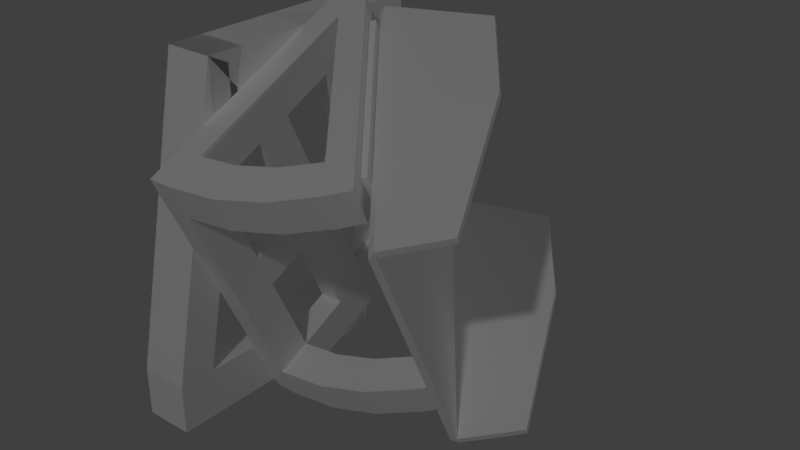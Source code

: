# Source: dkz_skyfire_mountingbracket.blend  (saved by Blender 2.79.0; exported with 4.5.12 LTS)
import bpy
from mathutils import Matrix  # noqa: F401  (used for matrix-valued properties, if any)

bpy.ops.wm.read_factory_settings(use_empty=True)
scene = bpy.context.scene
scene.name = 'Scene'

# ---- collections
col_collection_1 = bpy.data.collections.new('Collection 1'); scene.collection.children.link(col_collection_1)

# ---- materials (node trees are filled in below, after node groups)
mat_fmt_material_001 = bpy.data.materials.new('fmt_material.001')
mat_fmt_material_001.alpha_threshold = 0.0
mat_fmt_material_001.use_transparent_shadow = False
mat_fmt_material_001.diffuse_color = (1.0, 1.0, 1.0, 1.0)
mat_fmt_material_001.roughness = 0.5

# ---- material node trees

# ---- world
world_world = bpy.data.worlds.new('World'); scene.world = world_world
world_world.color = (0.05088, 0.05088, 0.05088)
world_world.use_sun_shadow = False
world_world.sun_shadow_jitter_overblur = 0.0
world_world.cycles.sampling_method = 'MANUAL'

# ---- lights
light_point_001 = bpy.data.lights.new('Point.001', 'POINT')
light_point_001.transmission_factor = 0.0
light_point_001.energy = 100.0
light_point_001.shadow_buffer_clip_start = 0.5
light_point_001.shadow_soft_size = 0.1
light_point_001.shadow_maximum_resolution = 0.006
light_point_001.use_absolute_resolution = True
light_point = bpy.data.lights.new('Point', 'POINT')
light_point.transmission_factor = 0.0
light_point.energy = 100.0
light_point.shadow_buffer_clip_start = 0.5
light_point.shadow_soft_size = 0.1
light_point.shadow_maximum_resolution = 0.006
light_point.use_absolute_resolution = True

# ---- meshes
me_mountbase = bpy.data.meshes.new('mountbase')
me_mountbase.from_pydata([(0.0625, -0.1562, -0.1172), (0.0625, -0.1562, 0.1953), (0.0625, -0.2188, 0.1953), (0.0625, -0.2188, -0.1172), (0.0, -0.1562, 0.1953), (5.96e-08, -0.1562, -0.1172), (5.96e-08, -0.2188, -0.1172), (0.0, -0.2188, 0.1953), (0.0625, -0.1562, -0.1172), (5.96e-08, -0.1562, -0.1172), (0.0, -0.1562, 0.1953), (0.0625, -0.1562, 0.1953), (0.0625, -0.2188, 0.1953), (0.0, -0.2188, 0.1953), (5.96e-08, -0.2188, -0.1172), (0.0625, -0.2188, -0.1172), (0.0625, -0.1562, 0.1953), (0.0, -0.1562, 0.1953), (0.0, -0.2188, 0.1953), (0.0625, -0.2188, 0.1953), (5.96e-08, -0.1562, -0.1172), (0.0625, -0.1562, -0.1172), (0.0625, -0.2188, -0.1172), (5.96e-08, -0.2188, -0.1172), (0.0625, 0.2188, -0.1953), (0.0625, 0.2188, 0.1172), (0.0625, 0.1562, 0.1172), (0.0625, 0.1562, -0.1953), (-5.96e-08, 0.2188, 0.1172), (0.0, 0.2188, -0.1953), (0.0, 0.1562, -0.1953), (-5.96e-08, 0.1562, 0.1172), (0.0625, 0.2188, -0.1953), (0.0, 0.2188, -0.1953), (-5.96e-08, 0.2188, 0.1172), (0.0625, 0.2188, 0.1172), (0.0625, 0.1562, 0.1172), (-5.96e-08, 0.1562, 0.1172), (0.0, 0.1562, -0.1953), (0.0625, 0.1562, -0.1953), (0.0625, 0.2188, 0.1172), (-5.96e-08, 0.2188, 0.1172), (-5.96e-08, 0.1562, 0.1172), (0.0625, 0.1562, 0.1172), (0.0, 0.2188, -0.1953), (0.0625, 0.2188, -0.1953), (0.0625, 0.1562, -0.1953), (0.0, 0.1562, -0.1953), (0.0625, 0.2188, 0.07031), (0.0625, 0.2188, 0.1172), (0.0625, -0.1562, 0.1953), (0.0625, -0.1562, 0.1484), (-5.96e-08, 0.2188, 0.1172), (-5.96e-08, 0.2188, 0.07031), (0.0, -0.1562, 0.1484), (0.0, -0.1562, 0.1953), (0.0625, 0.2188, 0.07031), (-5.96e-08, 0.2188, 0.07031), (-5.96e-08, 0.2188, 0.1172), (0.0625, 0.2188, 0.1172), (0.0625, -0.1562, 0.1953), (0.0, -0.1562, 0.1953), (0.0, -0.1562, 0.1484), (0.0625, -0.1562, 0.1484), (0.0625, 0.2188, 0.1172), (-5.96e-08, 0.2188, 0.1172), (0.0, -0.1562, 0.1953), (0.0625, -0.1562, 0.1953), (-5.96e-08, 0.2188, 0.07031), (0.0625, 0.2188, 0.07031), (0.0625, -0.1562, 0.1484), (0.0, -0.1562, 0.1484), (0.0625, 0.1562, -0.1953), (0.0625, 0.1562, -0.1484), (0.0625, -0.2188, -0.07031), (0.0625, -0.2188, -0.1172), (0.0, 0.1562, -0.1484), (0.0, 0.1562, -0.1953), (5.96e-08, -0.2188, -0.1172), (0.0, -0.2188, -0.07031), (0.0625, 0.1562, -0.1953), (0.0, 0.1562, -0.1953), (0.0, 0.1562, -0.1484), (0.0625, 0.1562, -0.1484), (0.0625, -0.2188, -0.07031), (0.0, -0.2188, -0.07031), (5.96e-08, -0.2188, -0.1172), (0.0625, -0.2188, -0.1172), (0.0625, 0.1562, -0.1484), (0.0, 0.1562, -0.1484), (0.0, -0.2188, -0.07031), (0.0625, -0.2188, -0.07031), (0.0, 0.1562, -0.1953), (0.0625, 0.1562, -0.1953), (0.0625, -0.2188, -0.1172), (5.96e-08, -0.2188, -0.1172), (-0.03125, 0.08783, 0.1444), (-0.1266, 0.09639, 0.126), (-0.08973, 0.07062, 0.1813), (-0.1966, 0.09072, 0.1382), (-0.1456, 0.0783, 0.1648), (-0.08973, 0.1131, 0.2011), (-0.1266, 0.1389, 0.1458), (-0.03125, 0.06802, 0.1869), (-0.03125, 0.1105, 0.2067), (-0.03125, 0.1303, 0.1642), (-0.1456, 0.1208, 0.1847), (-0.07998, 0.1325, 0.1596), (-0.07998, 0.08999, 0.1398), (-0.1966, 0.1332, 0.158), (-0.169, 0.1492, 0.1236), (-0.169, 0.1067, 0.1038), (-0.03125, -0.04986, -0.2258), (0.0, -0.2294, 0.04821), (5.96e-08, -0.09234, -0.2456), (-0.03125, -0.2294, 0.04821), (5.96e-08, -0.04986, -0.2258), (-0.03125, -0.09234, -0.2456), (0.0, -0.1869, 0.06802), (-0.03125, 0.06802, 0.1869), (-0.03125, 0.08783, 0.1444), (-0.03125, -0.1671, 0.02554), (-0.03125, -0.1869, 0.06802), (-5.96e-08, 0.08783, 0.1444), (0.0, -0.1671, 0.02554), (-5.96e-08, 0.06802, 0.1869), (0.0, 0.1869, -0.06802), (-5.96e-08, 0.1671, -0.02554), (-0.03125, 0.1869, -0.06802), (-0.03125, -0.08783, -0.1444), (5.96e-08, -0.06802, -0.1869), (-0.03125, 0.1671, -0.02554), (0.0, -0.08783, -0.1444), (-0.03125, -0.06802, -0.1869), (0.0, 0.01838, -0.09487), (-0.03125, -0.01838, 0.09487), (-0.03125, 0.06086, -0.07506), (0.0, -0.01838, 0.09487), (0.0, -0.06086, 0.07506), (-0.03125, -0.06086, 0.07506), (0.0, 0.06086, -0.07506), (-0.03125, 0.01838, -0.09487), (0.0, 0.03115, -0.01134), (-5.96e-08, 0.1374, 0.03819), (-0.03125, 0.03115, -0.01134), (-5.96e-08, 0.1175, 0.08067), (-0.03125, 0.1175, 0.08067), (-0.03125, 0.01134, 0.03115), (0.0, 0.01134, 0.03115), (-0.03125, 0.1374, 0.03819), (0.0, -0.03115, 0.01134), (0.0, -0.1374, -0.03819), (-0.03125, -0.01134, -0.03115), (-0.03125, -0.1374, -0.03819), (0.0, -0.01134, -0.03115), (0.0, -0.1175, -0.08067), (-0.03125, -0.03115, 0.01134), (-0.03125, -0.1175, -0.08067), (-0.07998, -0.2074, 0.001084), (-0.08973, -0.2268, 0.04264), (-0.1966, -0.2067, -0.0004722), (-0.03125, -0.1671, 0.02554), (-0.08973, -0.1843, 0.06245), (-0.169, -0.1482, -0.01503), (-0.1966, -0.1642, 0.01934), (-0.03125, -0.1869, 0.06802), (-0.03125, -0.2096, 0.005726), (-0.1266, -0.201, -0.01264), (-0.07998, -0.1649, 0.02089), (-0.1456, -0.2191, 0.02617), (-0.1456, -0.1766, 0.04598), (-0.1266, -0.1585, 0.007172), (-0.03125, -0.2294, 0.04821), (-0.169, -0.1906, -0.03484), (-0.03816, -0.04957, -0.2264), (-0.01288, -0.05733, -0.2098), (-0.2218, -0.1564, 0.002691), (-0.1966, -0.1642, 0.01934), (-0.03816, -0.09205, -0.2463), (-0.01288, -0.09982, -0.2296), (-0.2218, -0.1989, -0.01712), (-0.1966, -0.2067, -0.0004722), (-0.03125, 0.2475, -0.08715), (0.0, 0.2475, -0.08715), (-0.03125, 0.1105, 0.2067), (-5.96e-08, 0.1105, 0.2067), (-0.03125, 0.205, -0.107), (0.0, 0.205, -0.107), (-0.1966, 0.1332, 0.158), (-0.01288, 0.1976, -0.09093), (-0.01288, 0.24, -0.07112), (-0.03816, 0.2478, -0.08777), (-0.1966, 0.09072, 0.1382), (-0.03816, 0.2053, -0.1076), (-0.2218, 0.141, 0.1414), (-0.2218, 0.09848, 0.1216), (-0.1604, 0.1569, 0.07018), (-0.1972, 0.1355, 0.116), (-0.2098, 0.1394, 0.1077), (-0.2098, -0.1721, -0.03759), (-0.1972, -0.176, -0.02927), (-0.1731, 0.1608, 0.06186), (-0.1604, -0.1546, -0.07509), (-0.05021, 0.221, -0.0673), (-0.09959, 0.2035, -0.02979), (-0.09959, -0.108, -0.1751), (-0.06285, -0.08664, -0.2209), (-0.05021, -0.09052, -0.2126), (-0.06285, 0.2249, -0.07562), (-0.1604, 0.1144, 0.05037), (-0.1731, 0.1183, 0.04205), (-0.08695, 0.1997, -0.02147), (-0.08695, 0.1572, -0.04128), (-0.09959, 0.1611, -0.0496), (-0.1731, -0.1083, -0.06361), (-0.1731, -0.1507, -0.08342), (-0.08695, -0.0694, -0.1469), (-0.1604, -0.1121, -0.05528), (-0.08695, -0.1119, -0.1667), (-0.09959, -0.06552, -0.1553), (-0.2649, -0.1918, 0.03693), (-0.0508, 0.2322, -0.1052), (-0.2712, 0.104, 0.1698), (-0.2649, 0.09499, 0.1706), (-0.04448, 0.2232, -0.1043), (-0.04448, -0.06356, -0.238), (-0.2621, 0.1921, -0.03758), (-0.3344, 0.1163, 0.1249), (-0.161, 0.1681, 0.03231), (-0.3344, 0.1234, 0.1282), (-0.2712, 0.09693, 0.1665), (-0.2621, 0.1992, -0.03428), (-0.161, 0.161, 0.029), (-0.2712, -0.1898, 0.03276), (-0.2621, -0.09468, -0.1713), (-0.2621, -0.1018, -0.1746), (-0.3344, -0.1775, -0.01216), (-0.3344, -0.1704, -0.008854), (-0.2712, -0.1969, 0.02946), (-0.1887, 0.2419, -0.1259), (-0.1887, 0.2348, -0.1292), (-0.0508, 0.2251, -0.1085), (-0.0508, -0.06162, -0.2422), (-0.161, -0.1257, -0.1047), (-0.0508, -0.0687, -0.2455), (-0.1887, -0.05194, -0.263), (-0.161, -0.1328, -0.108), (-0.1887, -0.05902, -0.2663)], [], [(0, 1, 2, 3), (4, 5, 6, 7), (8, 9, 10, 11), (12, 13, 14, 15), (16, 17, 18, 19), (20, 21, 22, 23), (24, 25, 26, 27), (28, 29, 30, 31), (32, 33, 34, 35), (36, 37, 38, 39), (40, 41, 42, 43), (44, 45, 46, 47), (48, 49, 50, 51), (52, 53, 54, 55), (56, 57, 58, 59), (60, 61, 62, 63), (64, 65, 66, 67), (68, 69, 70, 71), (72, 73, 74, 75), (76, 77, 78, 79), (80, 81, 82, 83), (84, 85, 86, 87), (88, 89, 90, 91), (92, 93, 94, 95), (98, 108, 96, 103), (100, 97, 108, 98), (99, 111, 97, 100), (104, 105, 107, 101), (101, 107, 102, 106), (106, 102, 110, 109), (103, 104, 101, 98), (108, 107, 105, 96), (98, 101, 106, 100), (97, 102, 107, 108), (100, 106, 109, 99), (111, 110, 102, 97), (96, 105, 104, 103), (99, 109, 110, 111), (116, 118, 113, 114), (122, 112, 117, 115), (116, 112, 122, 118), (113, 115, 117, 114), (118, 122, 115, 113), (112, 116, 114, 117), (123, 125, 118, 124), (119, 120, 121, 122), (123, 120, 119, 125), (118, 122, 121, 124), (125, 119, 122, 118), (120, 123, 124, 121), (126, 127, 132, 130), (131, 128, 133, 129), (126, 128, 131, 127), (132, 129, 133, 130), (127, 131, 129, 132), (128, 126, 130, 133), (140, 137, 138, 134), (135, 136, 141, 139), (140, 136, 135, 137), (138, 139, 141, 134), (137, 135, 139, 138), (136, 140, 134, 141), (143, 145, 148, 142), (146, 149, 144, 147), (143, 149, 146, 145), (148, 147, 144, 142), (145, 146, 147, 148), (149, 143, 142, 144), (154, 150, 151, 155), (156, 152, 157, 153), (154, 152, 156, 150), (151, 153, 157, 155), (150, 156, 153, 151), (152, 154, 155, 157), (159, 158, 166, 172), (169, 167, 158, 159), (160, 173, 167, 169), (165, 161, 168, 162), (162, 168, 171, 170), (170, 171, 163, 164), (172, 165, 162, 159), (158, 168, 161, 166), (159, 162, 170, 169), (167, 171, 168, 158), (169, 170, 164, 160), (173, 163, 171, 167), (166, 161, 165, 172), (160, 164, 163, 173), (175, 177, 181, 179), (176, 174, 178, 180), (175, 174, 176, 177), (181, 180, 178, 179), (177, 176, 180, 181), (174, 175, 179, 178), (183, 185, 125, 187), (184, 182, 186, 119), (183, 182, 184, 185), (125, 119, 186, 187), (185, 184, 119, 125), (182, 183, 187, 186), (190, 188, 192, 189), (194, 191, 193, 195), (190, 191, 194, 188), (192, 195, 193, 189), (188, 194, 195, 192), (191, 190, 189, 193), (196, 197, 200, 202), (198, 201, 215, 199), (196, 201, 198, 197), (200, 199, 215, 202), (197, 198, 199, 200), (201, 196, 202, 215), (203, 211, 218, 207), (204, 208, 206, 205), (203, 208, 204, 211), (218, 205, 206, 207), (211, 204, 205, 218), (208, 203, 207, 206), (211, 196, 209, 212), (201, 204, 213, 210), (211, 204, 201, 196), (209, 210, 213, 212), (196, 201, 210, 209), (204, 211, 212, 213), (216, 217, 202, 218), (214, 219, 205, 215), (216, 219, 214, 217), (202, 215, 205, 218), (217, 214, 215, 202), (219, 216, 218, 205), (224, 223, 220, 225), (222, 221, 244, 238), (224, 221, 222, 223), (220, 238, 244, 225), (223, 222, 238, 220), (221, 224, 225, 244), (228, 222, 230, 232), (229, 231, 226, 227), (228, 231, 229, 222), (230, 227, 226, 232), (222, 229, 227, 230), (231, 228, 232, 226), (243, 233, 238, 246), (237, 234, 235, 236), (243, 234, 237, 233), (238, 236, 235, 246), (233, 237, 236, 238), (234, 243, 246, 235), (221, 228, 232, 241), (231, 239, 240, 226), (221, 239, 231, 228), (232, 226, 240, 241), (239, 221, 241, 240), (242, 243, 246, 244), (234, 245, 247, 235), (242, 245, 234, 243), (246, 235, 247, 244), (245, 242, 244, 247)])
_uv = me_mountbase.uv_layers.new(name='UVMap')
_uv.uv.foreach_set('vector', [0.7578, 0.4844, 0.7188, 0.4844, 0.7188, 0.4688, 0.7578, 0.4688, 0.7109, 0.4844, 0.6719, 0.4844, 0.6719, 0.4688, 0.7109, 0.4688, 0.7188, 0.5625, 0.7109, 0.5625, 0.7109, 0.4844, 0.7188, 0.4844, 0.7266, 0.5625, 0.7188, 0.5625, 0.7188, 0.4844, 0.7266, 0.4844, 0.7188, 0.4844, 0.7109, 0.4844, 0.7109, 0.4688, 0.7188, 0.4688, 0.7656, 0.4844, 0.7578, 0.4844, 0.7578, 0.4688, 0.7656, 0.4688, 0.6562, 0.4844, 0.6172, 0.4844, 0.6172, 0.4688, 0.6562, 0.4688, 0.6094, 0.4844, 0.5703, 0.4844, 0.5703, 0.4688, 0.6094, 0.4688, 0.6172, 0.5625, 0.6094, 0.5625, 0.6094, 0.4844, 0.6172, 0.4844, 0.625, 0.5625, 0.6172, 0.5625, 0.6172, 0.4844, 0.625, 0.4844, 0.6172, 0.4844, 0.6094, 0.4844, 0.6094, 0.4688, 0.6172, 0.4688, 0.6641, 0.4844, 0.6562, 0.4844, 0.6562, 0.4688, 0.6641, 0.4688, 0.8594, 0.2188, 0.8438, 0.2188, 0.8438, 0.125, 0.8594, 0.125, 0.8359, 0.2188, 0.8203, 0.2188, 0.8203, 0.125, 0.8359, 0.125, 0.8438, 0.25, 0.8359, 0.25, 0.8359, 0.2188, 0.8438, 0.2188, 0.8516, 0.25, 0.8438, 0.25, 0.8438, 0.2188, 0.8516, 0.2188, 0.8438, 0.2188, 0.8359, 0.2188, 0.8359, 0.125, 0.8438, 0.125, 0.8672, 0.2188, 0.8594, 0.2188, 0.8594, 0.125, 0.8672, 0.125, 0.125, 0.25, 0.1094, 0.25, 0.1094, 0.1562, 0.125, 0.1562, 0.1016, 0.25, 0.08594, 0.25, 0.08594, 0.1562, 0.1016, 0.1562, 0.1094, 0.2812, 0.1016, 0.2812, 0.1016, 0.25, 0.1094, 0.25, 0.1172, 0.2812, 0.1094, 0.2812, 0.1094, 0.25, 0.1172, 0.25, 0.1094, 0.25, 0.1016, 0.25, 0.1016, 0.1562, 0.1094, 0.1562, 0.1328, 0.25, 0.125, 0.25, 0.125, 0.1562, 0.1328, 0.1562, 0.2597, 0.8145, 0.2581, 0.8298, 0.25, 0.8281, 0.25, 0.8125, 0.2691, 0.8206, 0.2659, 0.8349, 0.2581, 0.8298, 0.2597, 0.8145, 0.2776, 0.8304, 0.273, 0.843, 0.2659, 0.8349, 0.2691, 0.8206, 0.3438, 0.8125, 0.3438, 0.8281, 0.3519, 0.8298, 0.3535, 0.8145, 0.3535, 0.8145, 0.3519, 0.8298, 0.3596, 0.8349, 0.3628, 0.8206, 0.3628, 0.8206, 0.3596, 0.8349, 0.3667, 0.843, 0.3713, 0.8304, 0.2031, 0.8125, 0.2031, 0.7969, 0.2094, 0.7969, 0.2094, 0.8125, 0.2094, 0.7969, 0.2094, 0.7812, 0.2031, 0.7812, 0.2031, 0.7969, 0.2094, 0.8125, 0.2094, 0.7969, 0.2156, 0.7969, 0.2156, 0.8125, 0.2156, 0.7969, 0.2156, 0.7812, 0.2094, 0.7812, 0.2094, 0.7969, 0.2156, 0.8125, 0.2156, 0.7969, 0.2219, 0.7969, 0.2219, 0.8125, 0.2219, 0.7969, 0.2219, 0.7812, 0.2156, 0.7812, 0.2156, 0.7969, 0.3984, 0.8125, 0.3984, 0.7969, 0.3906, 0.7969, 0.3906, 0.8125, 0.3906, 0.7969, 0.3906, 0.7812, 0.3984, 0.7812, 0.3984, 0.7969, 0.5156, 0.2188, 0.4766, 0.2188, 0.4766, 0.2031, 0.5156, 0.2031, 0.4688, 0.2188, 0.4297, 0.2188, 0.4297, 0.2031, 0.4688, 0.2031, 0.4766, 0.2969, 0.4688, 0.2969, 0.4688, 0.2188, 0.4766, 0.2188, 0.4844, 0.2969, 0.4766, 0.2969, 0.4766, 0.2188, 0.4844, 0.2188, 0.4766, 0.2188, 0.4688, 0.2188, 0.4688, 0.2031, 0.4766, 0.2031, 0.5234, 0.2188, 0.5156, 0.2188, 0.5156, 0.2031, 0.5234, 0.2031, 0.5547, 0.2031, 0.5469, 0.2031, 0.5469, 0.125, 0.5547, 0.125, 0.5391, 0.2031, 0.5312, 0.2031, 0.5312, 0.125, 0.5391, 0.125, 0.5469, 0.2188, 0.5391, 0.2188, 0.5391, 0.2031, 0.5469, 0.2031, 0.5547, 0.2188, 0.5469, 0.2188, 0.5469, 0.2031, 0.5547, 0.2031, 0.5469, 0.2031, 0.5391, 0.2031, 0.5391, 0.125, 0.5469, 0.125, 0.5625, 0.2031, 0.5547, 0.2031, 0.5547, 0.125, 0.5625, 0.125, 0.9844, 0.6719, 0.9766, 0.6719, 0.9766, 0.5938, 0.9844, 0.5938, 0.9688, 0.6719, 0.9609, 0.6719, 0.9609, 0.5938, 0.9688, 0.5938, 0.9766, 0.6875, 0.9688, 0.6875, 0.9688, 0.6719, 0.9766, 0.6719, 0.9844, 0.6875, 0.9766, 0.6875, 0.9766, 0.6719, 0.9844, 0.6719, 0.9766, 0.6719, 0.9688, 0.6719, 0.9688, 0.5938, 0.9766, 0.5938, 0.9922, 0.6719, 0.9844, 0.6719, 0.9844, 0.5938, 0.9922, 0.5938, 0.5312, 0.9531, 0.5078, 0.9531, 0.5078, 0.9375, 0.5312, 0.9375, 0.5, 0.9531, 0.4766, 0.9531, 0.4766, 0.9375, 0.5, 0.9375, 0.5078, 1.0, 0.5, 1.0, 0.5, 0.9531, 0.5078, 0.9531, 0.5156, 1.0, 0.5078, 1.0, 0.5078, 0.9531, 0.5156, 0.9531, 0.5078, 0.9531, 0.5, 0.9531, 0.5, 0.9375, 0.5078, 0.9375, 0.5391, 0.9531, 0.5312, 0.9531, 0.5312, 0.9375, 0.5391, 0.9375, 0.8516, 0.9844, 0.8438, 0.9844, 0.8438, 0.9531, 0.8516, 0.9531, 0.8359, 0.9844, 0.8281, 0.9844, 0.8281, 0.9531, 0.8359, 0.9531, 0.8438, 1.0, 0.8359, 1.0, 0.8359, 0.9844, 0.8438, 0.9844, 0.8516, 1.0, 0.8438, 1.0, 0.8438, 0.9844, 0.8516, 0.9844, 0.8438, 0.9844, 0.8359, 0.9844, 0.8359, 0.9531, 0.8438, 0.9531, 0.8594, 0.9844, 0.8516, 0.9844, 0.8516, 0.9531, 0.8594, 0.9531, 0.4219, 0.9844, 0.4141, 0.9844, 0.4141, 0.9531, 0.4219, 0.9531, 0.4062, 0.9844, 0.3984, 0.9844, 0.3984, 0.9531, 0.4062, 0.9531, 0.4141, 1.0, 0.4062, 1.0, 0.4062, 0.9844, 0.4141, 0.9844, 0.4219, 1.0, 0.4141, 1.0, 0.4141, 0.9844, 0.4219, 0.9844, 0.4141, 0.9844, 0.4062, 0.9844, 0.4062, 0.9531, 0.4141, 0.9531, 0.4297, 0.9844, 0.4219, 0.9844, 0.4219, 0.9531, 0.4297, 0.9531, 0.05662, 0.8145, 0.055, 0.8298, 0.04688, 0.8281, 0.04688, 0.8125, 0.06594, 0.8206, 0.06276, 0.8349, 0.055, 0.8298, 0.05662, 0.8145, 0.07443, 0.8304, 0.06984, 0.843, 0.06276, 0.8349, 0.06594, 0.8206, 0.1406, 0.8125, 0.1406, 0.8281, 0.1487, 0.8298, 0.1504, 0.8145, 0.1504, 0.8145, 0.1487, 0.8298, 0.1565, 0.8349, 0.1597, 0.8206, 0.1597, 0.8206, 0.1565, 0.8349, 0.1636, 0.843, 0.1682, 0.8304, 0.0, 0.8125, 0.0, 0.7969, 0.00625, 0.7969, 0.00625, 0.8125, 0.00625, 0.7969, 0.00625, 0.7812, 0.0, 0.7812, 0.0, 0.7969, 0.00625, 0.8125, 0.00625, 0.7969, 0.0125, 0.7969, 0.0125, 0.8125, 0.0125, 0.7969, 0.0125, 0.7812, 0.00625, 0.7812, 0.00625, 0.7969, 0.0125, 0.8125, 0.0125, 0.7969, 0.01875, 0.7969, 0.01875, 0.8125, 0.01875, 0.7969, 0.01875, 0.7812, 0.0125, 0.7812, 0.0125, 0.7969, 0.1953, 0.8125, 0.1953, 0.7969, 0.1875, 0.7969, 0.1875, 0.8125, 0.1875, 0.7969, 0.1875, 0.7812, 0.1953, 0.7812, 0.1953, 0.7969, 0.3516, 0.2344, 0.3125, 0.2344, 0.3125, 0.2188, 0.3516, 0.2188, 0.3047, 0.2344, 0.2656, 0.2344, 0.2656, 0.2188, 0.3047, 0.2188, 0.3125, 0.3125, 0.3047, 0.3125, 0.3047, 0.2344, 0.3125, 0.2344, 0.3203, 0.3125, 0.3125, 0.3125, 0.3125, 0.2344, 0.3203, 0.2344, 0.3125, 0.2344, 0.3047, 0.2344, 0.3047, 0.2188, 0.3125, 0.2188, 0.3594, 0.2344, 0.3516, 0.2344, 0.3516, 0.2188, 0.3594, 0.2188, 0.9844, 0.25, 0.9453, 0.25, 0.9453, 0.2344, 0.9844, 0.2344, 0.9375, 0.25, 0.8984, 0.25, 0.8984, 0.2344, 0.9375, 0.2344, 0.9453, 0.3281, 0.9375, 0.3281, 0.9375, 0.25, 0.9453, 0.25, 0.9531, 0.3281, 0.9453, 0.3281, 0.9453, 0.25, 0.9531, 0.25, 0.9453, 0.25, 0.9375, 0.25, 0.9375, 0.2344, 0.9453, 0.2344, 0.9922, 0.25, 0.9844, 0.25, 0.9844, 0.2344, 0.9922, 0.2344, 0.8203, 0.25, 0.7812, 0.25, 0.7812, 0.2344, 0.8203, 0.2344, 0.7734, 0.25, 0.7344, 0.25, 0.7344, 0.2344, 0.7734, 0.2344, 0.7812, 0.3281, 0.7734, 0.3281, 0.7734, 0.25, 0.7812, 0.25, 0.7891, 0.3281, 0.7812, 0.3281, 0.7812, 0.25, 0.7891, 0.25, 0.7812, 0.25, 0.7734, 0.25, 0.7734, 0.2344, 0.7812, 0.2344, 0.8281, 0.25, 0.8203, 0.25, 0.8203, 0.2344, 0.8281, 0.2344, 0.2578, 0.2031, 0.25, 0.2031, 0.25, 0.1094, 0.2578, 0.1094, 0.2422, 0.2031, 0.2344, 0.2031, 0.2344, 0.1094, 0.2422, 0.1094, 0.25, 0.2188, 0.2422, 0.2188, 0.2422, 0.2031, 0.25, 0.2031, 0.2578, 0.2188, 0.25, 0.2188, 0.25, 0.2031, 0.2578, 0.2031, 0.25, 0.2031, 0.2422, 0.2031, 0.2422, 0.1094, 0.25, 0.1094, 0.2656, 0.2031, 0.2578, 0.2031, 0.2578, 0.1094, 0.2656, 0.1094, 0.2188, 0.2031, 0.2109, 0.2031, 0.2109, 0.1094, 0.2188, 0.1094, 0.2031, 0.2031, 0.1953, 0.2031, 0.1953, 0.1094, 0.2031, 0.1094, 0.2109, 0.2188, 0.2031, 0.2188, 0.2031, 0.2031, 0.2109, 0.2031, 0.2188, 0.2188, 0.2109, 0.2188, 0.2109, 0.2031, 0.2188, 0.2031, 0.2109, 0.2031, 0.2031, 0.2031, 0.2031, 0.1094, 0.2109, 0.1094, 0.2266, 0.2031, 0.2188, 0.2031, 0.2188, 0.1094, 0.2266, 0.1094, 0.75, 0.9688, 0.7344, 0.9688, 0.7344, 0.9531, 0.75, 0.9531, 0.7266, 0.9688, 0.7109, 0.9688, 0.7109, 0.9531, 0.7266, 0.9531, 0.7344, 1.0, 0.7266, 1.0, 0.7266, 0.9688, 0.7344, 0.9688, 0.7422, 1.0, 0.7344, 1.0, 0.7344, 0.9688, 0.7422, 0.9688, 0.7344, 0.9688, 0.7266, 0.9688, 0.7266, 0.9531, 0.7344, 0.9531, 0.7578, 0.9688, 0.75, 0.9688, 0.75, 0.9531, 0.7578, 0.9531, 0.6328, 0.9688, 0.6172, 0.9688, 0.6172, 0.9531, 0.6328, 0.9531, 0.6094, 0.9688, 0.5938, 0.9688, 0.5938, 0.9531, 0.6094, 0.9531, 0.6172, 1.0, 0.6094, 1.0, 0.6094, 0.9688, 0.6172, 0.9688, 0.625, 1.0, 0.6172, 1.0, 0.6172, 0.9688, 0.625, 0.9688, 0.6172, 0.9688, 0.6094, 0.9688, 0.6094, 0.9531, 0.6172, 0.9531, 0.6406, 0.9688, 0.6328, 0.9688, 0.6328, 0.9531, 0.6406, 0.9531, 0.9766, 0.7969, 0.9297, 0.7969, 0.9297, 0.7031, 0.9766, 0.7031, 0.9219, 0.7969, 0.875, 0.7969, 0.875, 0.7031, 0.9219, 0.7031, 0.9297, 0.8906, 0.9219, 0.8906, 0.9219, 0.7969, 0.9297, 0.7969, 0.9375, 0.8906, 0.9297, 0.8906, 0.9297, 0.7969, 0.9375, 0.7969, 0.9297, 0.7969, 0.9219, 0.7969, 0.9219, 0.7031, 0.9297, 0.7031, 0.9844, 0.7969, 0.9766, 0.7969, 0.9766, 0.7031, 0.9844, 0.7031, 0.0625, 0.2344, 0.03906, 0.2344, 0.03906, 0.2188, 0.0625, 0.2188, 0.02344, 0.2344, 0.0, 0.2344, 0.0, 0.2188, 0.02344, 0.2188, 0.03906, 0.2812, 0.02344, 0.2812, 0.02344, 0.2344, 0.03906, 0.2344, 0.05469, 0.2812, 0.03906, 0.2812, 0.03906, 0.2344, 0.05469, 0.2344, 0.03906, 0.2344, 0.02344, 0.2344, 0.02344, 0.2188, 0.03906, 0.2188, 0.07812, 0.2344, 0.0625, 0.2344, 0.0625, 0.2188, 0.07812, 0.2188, 0.6406, 0.25, 0.6172, 0.25, 0.6172, 0.2344, 0.6406, 0.2344, 0.6016, 0.25, 0.5781, 0.25, 0.5781, 0.2344, 0.6016, 0.2344, 0.6172, 0.2969, 0.6016, 0.2969, 0.6016, 0.25, 0.6172, 0.25, 0.6328, 0.2969, 0.6172, 0.2969, 0.6172, 0.25, 0.6328, 0.25, 0.6172, 0.25, 0.6016, 0.25, 0.6016, 0.2344, 0.6172, 0.2344, 0.6562, 0.25, 0.6406, 0.25, 0.6406, 0.2344, 0.6562, 0.2344, 0.5547, 0.25, 0.5312, 0.25, 0.5312, 0.2344, 0.5547, 0.2344, 0.5156, 0.25, 0.4922, 0.25, 0.4922, 0.2344, 0.5156, 0.2344, 0.5312, 0.2969, 0.5156, 0.2969, 0.5156, 0.25, 0.5312, 0.25, 0.5469, 0.2969, 0.5312, 0.2969, 0.5312, 0.25, 0.5469, 0.25, 0.5703, 0.25, 0.5547, 0.25, 0.5547, 0.2344, 0.5703, 0.2344, 0.8984, 0.8438, 0.875, 0.8438, 0.875, 0.8281, 0.8984, 0.8281, 0.8594, 0.8438, 0.8359, 0.8438, 0.8359, 0.8281, 0.8594, 0.8281, 0.875, 0.8906, 0.8594, 0.8906, 0.8594, 0.8438, 0.875, 0.8438, 0.8906, 0.8906, 0.875, 0.8906, 0.875, 0.8438, 0.8906, 0.8438, 0.9141, 0.8438, 0.8984, 0.8438, 0.8984, 0.8281, 0.9141, 0.8281])
me_mountbase.materials.append(mat_fmt_material_001)
me_mountbase.use_remesh_preserve_volume = False
me_mountbase.use_remesh_preserve_attributes = False
me_mountbase.use_mirror_vertex_groups = False
me_mountbase.update()

# ---- objects
ob_point_001 = bpy.data.objects.new('Point.001', light_point_001)
ob_point = bpy.data.objects.new('Point', light_point)
ob_mountbase = bpy.data.objects.new('mountbase', me_mountbase)

# ---- transforms, parenting, visibility, modifiers, constraints
ob_point_001.location = (7.722, 5.872, 3.402)
ob_point_001.lineart.crease_threshold = 0.0
ob_point.location = (1.458, -3.905, 3.402)
ob_point.lineart.crease_threshold = 0.0
ob_mountbase.location = (0.0, 0.0, 0.0)
ob_mountbase.rotation_euler = (1.571, -0.0, 0.0)
ob_mountbase.scale = (-1.0, 1.0, 1.0)
ob_mountbase.lineart.crease_threshold = 0.0

# ---- collection membership
col_collection_1.objects.link(ob_point_001)
col_collection_1.objects.link(ob_point)
col_collection_1.objects.link(ob_mountbase)

# ---- scene / render settings (as saved in the file)
scene.frame_start = 1; scene.frame_end = 250; scene.frame_set(1)
scene.render.engine = 'BLENDER_EEVEE_NEXT'
scene.render.resolution_percentage = 50
scene.render.dither_intensity = 0.0
scene.render.film_transparent = True
scene.cycles.use_denoising = False
scene.cycles.samples = 128
scene.cycles.sampling_pattern = 'TABULATED_SOBOL'
scene.cycles.use_adaptive_sampling = False
scene.cycles.use_light_tree = False
scene.cycles.blur_glossy = 0.0
scene.cycles.sample_clamp_indirect = 0.0
scene.view_settings.view_transform = 'Standard'
bpy.context.view_layer.update()

# ---- added for rendering (the .blend has no active camera): camera
cam_auto = bpy.data.cameras.new('AutoCamera')
cam_auto.lens = 50.0
cam_auto.sensor_width = 36.0
cam_auto.clip_end = 1000.0
ob_auto_camera = bpy.data.objects.new('AutoCamera', cam_auto)
scene.collection.objects.link(ob_auto_camera)
ob_auto_camera.location = (0.857952, -0.836602, 0.586814)
ob_auto_camera.rotation_euler = (1.09748, -7.21219e-08, 0.694738)
scene.camera = ob_auto_camera
bpy.context.view_layer.update()
